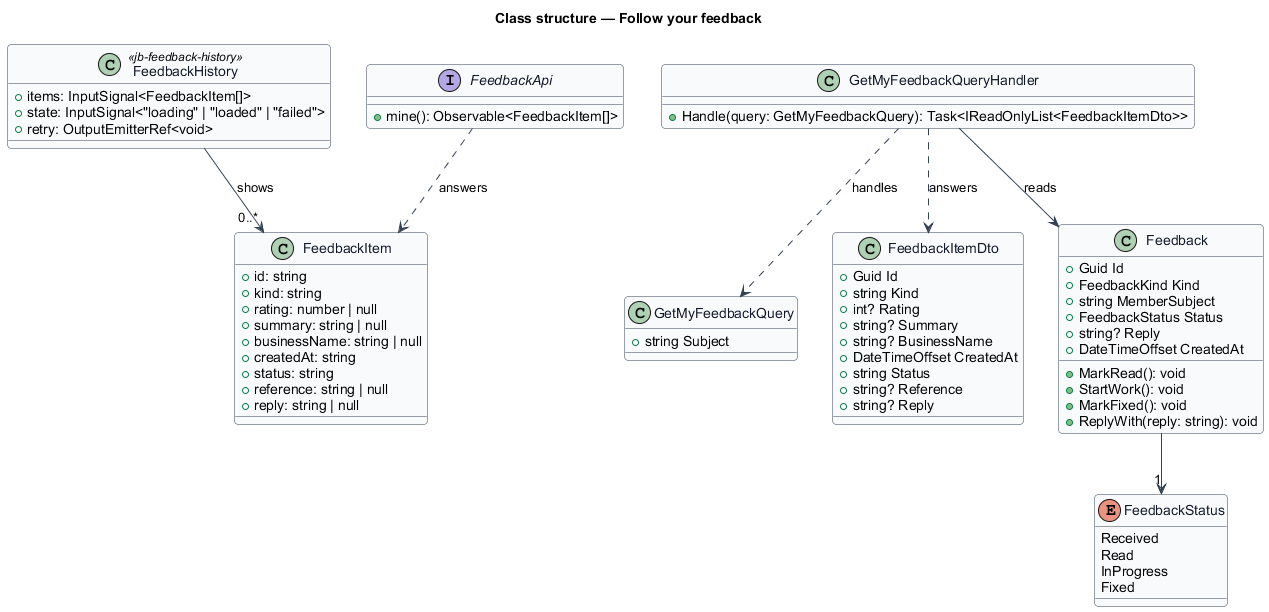

The diagram above was rendered by PlantUML. Its source (embedded in the PNG):
@startuml
' --- shared skin header ---
skinparam backgroundColor #FFFFFF
skinparam shadowing false
skinparam roundcorner 8
skinparam defaultFontName Arial
skinparam ArrowColor #344054
skinparam class {
  BorderColor #344054
  FontColor #101828
  BackgroundColor #F9FAFB
}
' --------------------------
title Class structure — Follow your feedback

class FeedbackHistory <<jb-feedback-history>> {
  +items: InputSignal<FeedbackItem[]>
  +state: InputSignal<"loading" | "loaded" | "failed">
  +retry: OutputEmitterRef<void>
}

interface FeedbackApi {
  +mine(): Observable<FeedbackItem[]>
}

class FeedbackItem {
  +id: string
  +kind: string
  +rating: number | null
  +summary: string | null
  +businessName: string | null
  +createdAt: string
  +status: string
  +reference: string | null
  +reply: string | null
}

class GetMyFeedbackQuery {
  +string Subject
}

class GetMyFeedbackQueryHandler {
  +Handle(query: GetMyFeedbackQuery): Task<IReadOnlyList<FeedbackItemDto>>
}

class FeedbackItemDto {
  +Guid Id
  +string Kind
  +int? Rating
  +string? Summary
  +string? BusinessName
  +DateTimeOffset CreatedAt
  +string Status
  +string? Reference
  +string? Reply
}

enum FeedbackStatus {
  Received
  Read
  InProgress
  Fixed
}

class Feedback {
  +Guid Id
  +FeedbackKind Kind
  +string MemberSubject
  +FeedbackStatus Status
  +string? Reply
  +DateTimeOffset CreatedAt
  +MarkRead(): void
  +StartWork(): void
  +MarkFixed(): void
  +ReplyWith(reply: string): void
}

FeedbackHistory --> "0..*" FeedbackItem : shows
FeedbackApi ..> FeedbackItem : answers
GetMyFeedbackQueryHandler ..> GetMyFeedbackQuery : handles
GetMyFeedbackQueryHandler ..> FeedbackItemDto : answers
GetMyFeedbackQueryHandler --> Feedback : reads
Feedback --> "1" FeedbackStatus
@enduml